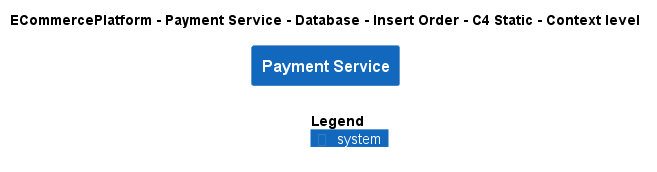

The diagram above was rendered by PlantUML. Its source (embedded in the PNG):
@startuml
!include ..\..\..\..\..\..\..\.c4s\C4_Context.puml

AddElementTag("c4interflow:lifecycle:new", $bgColor=green, $fontColor=#ffffff, $borderColor=green, $shadowing="False")
AddElementTag("c4interflow:lifecycle:changed", $bgColor=orange, $fontColor=#ffffff, $borderColor=orange, $shadowing="False")
AddElementTag("c4interflow:lifecycle:removed", $bgColor=red, $fontColor=#ffffff, $borderColor=red, $shadowing="False")

AddRelTag("c4interflow:lifecycle:new", $textColor=green, $lineColor=green)
AddRelTag("c4interflow:lifecycle:changed", $textColor=orange, $lineColor=orange)
AddRelTag("c4interflow:lifecycle:removed", $textColor=red, $lineColor=red)

SHOW_PERSON_PORTRAIT()
LAYOUT_TOP_DOWN()

skinparam linetype polyline

title ECommercePlatform - Payment Service - Database - Insert Order - C4 Static - Context level

System(ECommercePlatform.SoftwareSystems.PaymentService, "Payment Service", "")



SHOW_LEGEND()
@enduml